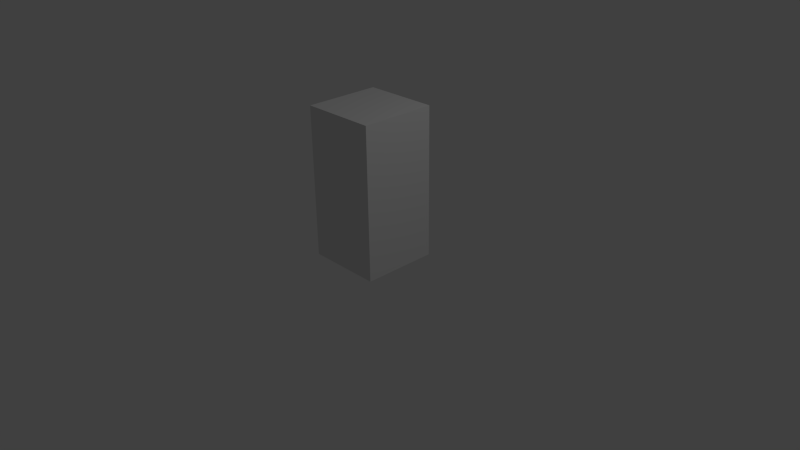 # Source: Base.blend  (saved by Blender 2.66.1; exported with 4.5.12 LTS)
import bpy
from mathutils import Matrix  # noqa: F401  (used for matrix-valued properties, if any)

bpy.ops.wm.read_factory_settings(use_empty=True)
scene = bpy.context.scene
scene.name = 'Scene'

# ---- collections
col_collection_1 = bpy.data.collections.new('Collection 1'); scene.collection.children.link(col_collection_1)

# ---- materials (node trees are filled in below, after node groups)
mat_material = bpy.data.materials.new('Material')
mat_material.alpha_threshold = 0.0
mat_material.use_transparent_shadow = False
mat_material.roughness = 0.5
mat_material.line_color = (0.0, 0.0, 0.0, 1.0)

# ---- material node trees

# ---- world
world_world = bpy.data.worlds.new('World'); scene.world = world_world
world_world.color = (0.05088, 0.05088, 0.05088)
world_world.use_sun_shadow = False
world_world.sun_shadow_jitter_overblur = 0.0
world_world.cycles.sampling_method = 'MANUAL'
world_world.cycles.sample_map_resolution = 256

# ---- cameras
cam_camera = bpy.data.cameras.new('Camera')
cam_camera.clip_end = 100.0
cam_camera.lens = 35.0
cam_camera.sensor_width = 32.0
cam_camera.sensor_height = 18.0
cam_camera.ortho_scale = 7.314
cam_camera.dof.focus_distance = 0.0
cam_camera.dof.aperture_fstop = 128.0

# ---- lights
light_lamp = bpy.data.lights.new('Lamp', 'POINT')
light_lamp.transmission_factor = 0.0
light_lamp.cutoff_distance = 30.0
light_lamp.energy = 100.0
light_lamp.shadow_buffer_clip_start = 1.001
light_lamp.shadow_soft_size = 0.1
light_lamp.shadow_maximum_resolution = 0.006
light_lamp.use_absolute_resolution = True
light_lamp.cycles.use_multiple_importance_sampling = False

# ---- meshes
me_cube = bpy.data.meshes.new('Cube')
me_cube.from_pydata([(0.5, 0.5, 0.0), (0.5, -0.5, 0.0), (-0.5, -0.5, 0.0), (-0.5, 0.5, 0.0), (0.5, 0.5, 2.0), (0.5, -0.5, 2.0), (-0.5, -0.5, 2.0), (-0.5, 0.5, 2.0)], [], [(0, 1, 2), (4, 7, 6), (0, 4, 1), (1, 5, 6), (2, 6, 7), (4, 0, 7), (3, 0, 2), (5, 4, 6), (0, 3, 7), (2, 1, 6), (3, 2, 7), (4, 5, 1)])
_k = set([(0, 1), (0, 3), (0, 4), (1, 2), (1, 5), (2, 3), (2, 6), (3, 7), (4, 5), (4, 7), (5, 6), (6, 7)])
me_cube.attributes.new('sharp_edge', 'BOOLEAN', 'EDGE').data.foreach_set('value', [ (min(e.vertices), max(e.vertices)) in _k for e in me_cube.edges])
_uv = me_cube.uv_layers.new(name='UVMap')
_uv.uv.foreach_set('vector', [0.3086, 0.4414, 0.3086, 0.6797, 0.07031, 0.6797, 0.3477, 0.4453, 0.582, 0.4453, 0.582, 0.6836, 0.625, 0.75, 0.625, 1.0, 0.5, 0.75, 0.5, 0.75, 0.5, 1.0, 0.375, 1.0, 0.25, 0.75, 0.25, 1.0, 0.125, 1.0, 0.0, 1.0, 0.0, 0.75, 0.125, 1.0, 0.07031, 0.4414, 0.3086, 0.4414, 0.07031, 0.6797, 0.3438, 0.6836, 0.3477, 0.4453, 0.582, 0.6836, 0.0, 0.75, 0.125, 0.75, 0.125, 1.0, 0.375, 0.75, 0.5, 0.75, 0.375, 1.0, 0.125, 0.75, 0.25, 0.75, 0.125, 1.0, 0.625, 1.0, 0.5, 1.0, 0.5, 0.75])
me_cube.materials.append(mat_material)
me_cube.use_remesh_preserve_volume = False
me_cube.use_remesh_preserve_attributes = False
me_cube.use_mirror_vertex_groups = False
me_cube.update()

# ---- objects
ob_cube = bpy.data.objects.new('Cube', me_cube)
ob_lamp = bpy.data.objects.new('Lamp', light_lamp)
ob_camera = bpy.data.objects.new('Camera', cam_camera)

# ---- transforms, parenting, visibility, modifiers, constraints
ob_cube.location = (0.0, 0.0, 0.0)
ob_cube.lock_rotations_4d = False
ob_cube.empty_display_type = 'ARROWS'
ob_cube.lineart.crease_threshold = 0.0
ob_lamp.location = (4.076, 1.005, 5.904)
ob_lamp.rotation_euler = (0.6503, 0.05522, 1.866)
ob_lamp.lock_rotations_4d = False
ob_lamp.empty_display_type = 'ARROWS'
ob_lamp.color = (0.0, 0.0, 0.0, 0.0)
ob_lamp.lineart.crease_threshold = 0.0
ob_camera.location = (7.481, -6.508, 5.344)
ob_camera.rotation_euler = (1.109, 0.01082, 0.8149)
ob_camera.lock_rotations_4d = False
ob_camera.empty_display_type = 'ARROWS'
ob_camera.color = (0.0, 0.0, 0.0, 0.0)
ob_camera.display_type = 'WIRE'
ob_camera.lineart.crease_threshold = 0.0

# ---- collection membership
col_collection_1.objects.link(ob_cube)
col_collection_1.objects.link(ob_lamp)
col_collection_1.objects.link(ob_camera)

# ---- scene / render settings (as saved in the file)
scene.camera = ob_camera
scene.frame_start = 1; scene.frame_end = 250; scene.frame_set(1)
scene.render.engine = 'BLENDER_EEVEE_NEXT'
scene.render.image_settings.color_mode = 'RGB'
scene.render.image_settings.compression = 90
scene.render.resolution_percentage = 50
scene.render.dither_intensity = 0.0
scene.render.bake_margin = 2
scene.cycles.use_denoising = False
scene.cycles.samples = 10
scene.cycles.sampling_pattern = 'TABULATED_SOBOL'
scene.cycles.light_sampling_threshold = 0.0
scene.cycles.use_adaptive_sampling = False
scene.cycles.use_light_tree = False
scene.cycles.blur_glossy = 0.0
scene.cycles.volume_bounces = 1
scene.cycles.pixel_filter_type = 'GAUSSIAN'
scene.cycles.sample_clamp_indirect = 0.0
scene.view_settings.view_transform = 'Standard'
bpy.context.view_layer.update()
